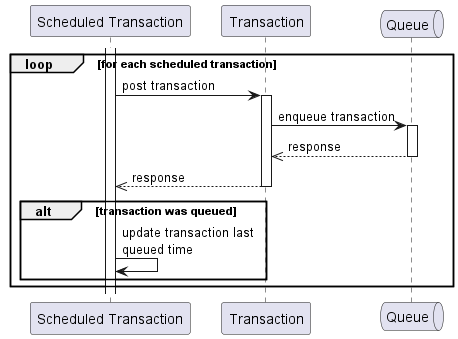

The diagram above was rendered by PlantUML. Its source (embedded in the PNG):
@startuml

skinparam classAttributeIconSize 0

participant "Scheduled Transaction" as sct1
participant "Transaction" as trn1
queue "Queue" as que1


loop for each scheduled transaction
        ' Client sends a request to the Gateway
        activate sct1
        sct1 -> trn1 : post transaction
        activate trn1
        trn1 -> que1 : enqueue transaction
        activate que1

        ' Client gets response if the transaction was queued
        que1 -->> trn1 : response
        deactivate que1
        trn1 -->> sct1 : response
        deactivate trn1

        ' Client displays the response to the user
        alt transaction was queued
                sct1 -> sct1 : update transaction last\nqueued time
        end
end

@enduml